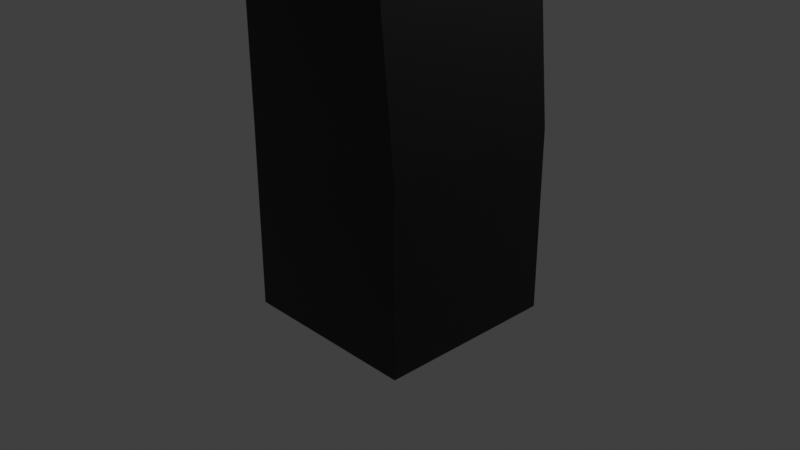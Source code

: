 # Source: gun.blend  (saved by Blender 3.0.42; exported with 4.5.12 LTS)
import bpy
from mathutils import Matrix  # noqa: F401  (used for matrix-valued properties, if any)

bpy.ops.wm.read_factory_settings(use_empty=True)
scene = bpy.context.scene
scene.name = 'Scene'

# ---- collections
col_collection = bpy.data.collections.new('Collection'); scene.collection.children.link(col_collection)

# ---- materials (node trees are filled in below, after node groups)
mat_basic = bpy.data.materials.new('basic')
mat_basic.use_transparent_shadow = False
mat_light = bpy.data.materials.new('light')
mat_light.use_transparent_shadow = False

# ---- material node trees
mat_basic.use_nodes = True; mat_basic.node_tree.nodes.clear()
_N = mat_basic.node_tree.nodes; _L = mat_basic.node_tree.links
n0 = _N.new('ShaderNodeBsdfPrincipled'); n0.name = 'Principled BSDF'; n0.location = (10, 300)
n0.distribution = 'GGX'
n0.subsurface_method = 'RANDOM_WALK_SKIN'
n0.inputs[0].default_value = (0.0, 0.0, 0.0, 1.0)
n0.inputs[3].default_value = 1.45
n0.inputs[27].default_value = (0.0, 0.0, 0.0, 1.0)
n0.inputs[28].default_value = 1.0
n1 = _N.new('ShaderNodeOutputMaterial'); n1.name = 'Material Output'; n1.location = (300, 300)
_L.new(n0.outputs[0], n1.inputs[0])
n1.is_active_output = True
mat_light.use_nodes = True; mat_light.node_tree.nodes.clear()
_N = mat_light.node_tree.nodes; _L = mat_light.node_tree.links
n0 = _N.new('ShaderNodeBsdfPrincipled'); n0.name = 'Principled BSDF'; n0.location = (10, 300)
n0.distribution = 'GGX'
n0.subsurface_method = 'RANDOM_WALK_SKIN'
n0.inputs[0].default_value = (0.0, 0.0, 0.0, 1.0)
n0.inputs[3].default_value = 1.45
n0.inputs[27].default_value = (0.6967, 0.8007, 0.1668, 1.0)
n0.inputs[28].default_value = 2.0
n1 = _N.new('ShaderNodeOutputMaterial'); n1.name = 'Material Output'; n1.location = (300, 300)
_L.new(n0.outputs[0], n1.inputs[0])
n1.is_active_output = True

# ---- world
world_world = bpy.data.worlds.new('World'); scene.world = world_world
world_world.use_nodes = True; world_world.node_tree.nodes.clear()
_N = world_world.node_tree.nodes; _L = world_world.node_tree.links
n0 = _N.new('ShaderNodeOutputWorld'); n0.name = 'World Output'; n0.location = (300, 300)
n1 = _N.new('ShaderNodeBackground'); n1.name = 'Background'; n1.location = (10, 300)
n1.inputs[0].default_value = (0.05088, 0.05088, 0.05088, 1.0)
_L.new(n1.outputs[0], n0.inputs[0])
n0.is_active_output = True
world_world.color = (0.05088, 0.05088, 0.05088)
world_world.use_sun_shadow = False
world_world.sun_shadow_jitter_overblur = 0.0

# ---- cameras
cam_camera = bpy.data.cameras.new('Camera')
cam_camera.clip_end = 100.0
cam_camera.ortho_scale = 7.314

# ---- lights
light_light = bpy.data.lights.new('Light', 'POINT')
light_light.transmission_factor = 0.0
light_light.energy = 1974.0
light_light.shadow_soft_size = 3.6
light_light.shadow_maximum_resolution = 0.006
light_light.use_absolute_resolution = True

# ---- meshes
me_cube = bpy.data.meshes.new('Cube')
me_cube.from_pydata([(1.0, 1.0, 1.0), (1.0, 1.0, -1.0), (1.0, -1.0, 1.0), (1.0, -1.0, -1.0), (-1.0, 1.0, 1.0), (-1.0, 1.0, -1.0), (-1.0, -1.0, 1.0), (-1.0, -1.0, -1.0), (0.8885, -1.094, 3.171), (-0.8885, -1.094, 3.171), (0.8885, 0.8885, 3.171), (-0.8885, 0.8885, 3.171), (0.7866, -1.306, 4.643), (-0.7866, -1.306, 4.643), (0.7866, 1.306, 4.643), (-0.7866, 1.306, 4.643), (0.9369, -2.055, 5.892), (-0.9369, -2.055, 5.892), (1.237, 2.055, 5.604), (-1.237, 2.055, 5.604), (0.3481, -1.165, 7.966), (-0.3481, -1.165, 7.966), (0.3481, 1.19, 7.988), (-0.3481, 1.19, 7.988), (0.9369, -2.055, 7.679), (-0.9369, -2.055, 7.679), (1.237, 2.096, 8.002), (-1.237, 2.096, 8.002), (0.3481, -1.165, 9.026), (-0.3481, -1.165, 9.026), (0.3481, 1.165, 9.026), (-0.3481, 1.165, 9.026), (0.3333, 1.0, -1.0), (-0.3333, 1.0, -1.0), (0.3333, -1.0, 1.0), (-0.3333, -1.0, 1.0), (-0.3333, -1.0, -1.0), (0.3333, -1.0, -1.0), (-0.3333, 1.0, 1.0), (0.3333, 1.0, 1.0), (0.2962, -1.094, 3.171), (-0.2962, -1.094, 3.171), (-0.2962, 0.8885, 3.171), (0.2962, 0.8885, 3.171), (0.2622, -2.057, 5.133), (-0.2622, -2.057, 5.133), (-0.2622, 1.736, 4.83), (0.2622, 1.736, 4.83), (0.4125, -2.161, 5.538), (-0.4125, -2.161, 5.538), (-0.4125, 2.151, 5.424), (0.4125, 2.151, 5.424), (0.4125, -2.055, 7.966), (-0.4125, -2.055, 7.966), (-0.4125, 2.319, 8.193), (0.4125, 2.319, 8.193), (-0.2759, 12.44, 6.005), (0.2759, 12.44, 6.005), (-0.2759, 12.7, 7.802), (0.2759, 12.7, 7.802), (0.116, -1.165, 7.966), (-0.116, -1.165, 7.966), (-0.116, 1.181, 7.98), (0.116, 1.181, 7.98), (0.116, -1.165, 9.026), (-0.116, -1.165, 9.026), (-0.116, 1.165, 9.026), (0.116, 1.165, 9.026), (-0.102, -1.024, 9.498), (-0.306, -1.024, 9.498), (0.306, 1.024, 9.498), (0.306, -1.024, 9.498), (-0.306, 1.024, 9.498), (0.102, 1.024, 9.498), (0.102, -1.024, 9.498), (-0.102, 1.024, 9.498), (-0.8279, 12.43, 6.673), (-0.2825, 12.44, 6.005), (-0.8491, 11.89, 5.977), (-0.668, 12.44, 6.161), (0.2825, 12.44, 6.005), (0.8279, 12.43, 6.673), (0.8491, 11.89, 5.977), (0.668, 12.44, 6.161), (-0.2825, 12.7, 7.802), (-0.8274, 12.49, 6.947), (-0.8491, 11.94, 7.639), (-0.668, 12.61, 7.567), (0.8274, 12.49, 6.947), (0.2825, 12.7, 7.802), (0.8491, 11.94, 7.639), (0.668, 12.61, 7.567), (-0.1108, 19.76, 6.536), (-0.6293, 19.63, 6.711), (-0.22, 19.76, 6.581), (0.6293, 19.63, 6.711), (0.1108, 19.76, 6.536), (0.22, 19.76, 6.581), (-0.6288, 19.63, 6.861), (-0.1108, 19.76, 7.035), (-0.22, 19.76, 6.99), (0.1108, 19.76, 7.035), (0.6288, 19.63, 6.861), (0.22, 19.76, 6.99), (-0.9192, -2.053, 6.618), (-0.9258, -2.055, 6.953), (-1.238, 2.083, 7.072), (-1.238, 2.069, 6.533), (0.9192, -2.053, 6.618), (0.9258, -2.055, 6.953), (1.238, 2.083, 7.072), (1.238, 2.069, 6.533), (-0.294, -2.119, 6.548), (-0.3001, -2.099, 6.956), (0.294, -2.119, 6.548), (0.3001, -2.099, 6.956), (0.2653, 19.76, 6.69), (0.8276, 12.44, 6.543), (0.8276, 12.49, 7.078), (0.2653, 19.76, 6.881), (-0.2653, 19.76, 6.881), (-0.8276, 12.49, 7.078), (-0.8276, 12.44, 6.543), (-0.2653, 19.76, 6.69), (0.3067, -2.121, 6.451), (-0.3067, -2.121, 6.451), (0.3067, -2.095, 7.053), (-0.3067, -2.095, 7.053), (-0.9361, -2.055, 6.488), (-0.9344, -2.055, 7.083), (1.237, 2.068, 6.403), (0.9361, -2.055, 6.488), (1.237, 2.082, 7.202), (0.9344, -2.055, 7.083), (-1.237, 2.068, 6.403), (-1.237, 2.082, 7.202), (-0.7028, 12.43, 6.673), (-0.7023, 12.49, 6.948), (0.7023, 12.49, 6.948), (0.7028, 12.43, 6.673), (-0.8253, -1.962, 6.618), (-0.8216, -1.969, 6.947), (-1.112, 2.085, 7.073), (-1.112, 2.071, 6.534), (0.8253, -1.962, 6.618), (0.8216, -1.969, 6.947), (1.112, 2.085, 7.073), (1.112, 2.071, 6.534), (-0.3023, -2.022, 6.535), (-0.3084, -2.001, 6.962), (0.3023, -2.022, 6.535), (0.3084, -2.001, 6.962), (0.5041, 19.62, 6.712), (0.5037, 19.62, 6.861), (-0.5037, 19.62, 6.861), (-0.5041, 19.62, 6.712), (0.2324, 19.76, 6.189), (0.5103, 19.76, 6.304), (0.6254, 19.76, 6.582), (0.5103, 19.76, 7.267), (0.2324, 19.76, 7.382), (0.6254, 19.76, 6.989), (-0.5103, 19.76, 7.267), (-0.6254, 19.76, 6.989), (-0.2324, 19.76, 7.382), (-0.5103, 19.76, 6.304), (-0.2324, 19.76, 6.189), (-0.6254, 19.76, 6.582), (0.1108, 19.24, 6.536), (0.22, 19.24, 6.581), (0.2653, 19.24, 6.69), (0.22, 19.24, 6.99), (0.1108, 19.24, 7.035), (0.2653, 19.24, 6.881), (-0.22, 19.24, 6.99), (-0.2653, 19.24, 6.881), (-0.1108, 19.24, 7.035), (-0.22, 19.24, 6.581), (-0.1108, 19.24, 6.536), (-0.2653, 19.24, 6.69)], [], [(38, 4, 11, 42), (36, 35, 6, 7), (7, 6, 4, 5), (32, 1, 3, 37), (1, 0, 2, 3), (32, 39, 0, 1), (11, 9, 13, 15), (34, 2, 8, 40), (4, 6, 9, 11), (2, 0, 10, 8), (46, 15, 19, 50), (40, 8, 12, 44), (42, 11, 15, 46), (8, 10, 14, 12), (135, 129, 25, 27), (12, 14, 18, 16), (15, 13, 17, 19), (44, 12, 16, 48), (60, 20, 28, 64), (126, 133, 24, 52), (27, 54, 58, 84, 86), (133, 132, 26, 24), (117, 130, 18, 82), (57, 56, 77, 166, 156, 80), (101, 103, 171, 172), (18, 51, 57, 80, 82), (121, 135, 27, 86), (61, 21, 25, 53), (22, 20, 24, 26), (21, 23, 27, 25), (63, 22, 26, 55), (30, 67, 73, 70), (62, 23, 31, 66), (20, 22, 30, 28), (23, 21, 29, 31), (22, 63, 67, 30), (63, 62, 66, 67), (65, 66, 75, 68), (67, 66, 65, 64), (23, 62, 54, 27), (62, 63, 55, 54), (20, 60, 52, 24), (60, 61, 53, 52), (50, 19, 78, 77, 56), (55, 26, 90, 89, 59), (113, 105, 141, 149), (51, 50, 56, 57), (58, 59, 89, 160, 164, 84), (54, 55, 59, 58), (129, 127, 53, 25), (127, 126, 52, 53), (21, 61, 65, 29), (61, 60, 64, 65), (13, 45, 49, 17), (45, 44, 48, 49), (10, 43, 47, 14), (43, 42, 46, 47), (9, 41, 45, 13), (41, 40, 44, 45), (14, 47, 51, 18), (47, 46, 50, 51), (6, 35, 41, 9), (35, 34, 40, 41), (5, 4, 38, 33), (33, 38, 39, 32), (5, 33, 36, 7), (33, 32, 37, 36), (3, 2, 34, 37), (37, 34, 35, 36), (0, 39, 43, 10), (39, 38, 42, 43), (75, 72, 69, 68), (70, 73, 74, 71), (28, 30, 70, 71), (67, 64, 74, 73), (66, 31, 72, 75), (31, 29, 69, 72), (64, 28, 71, 74), (29, 65, 68, 69), (122, 79, 78), (79, 77, 78), (80, 83, 82), (83, 117, 82), (84, 87, 86), (87, 121, 86), (118, 91, 90), (91, 89, 90), (80, 156, 157, 83), (83, 157, 158, 117), (160, 89, 91, 159), (159, 91, 118, 161), (163, 121, 87, 162), (162, 87, 84, 164), (166, 77, 79, 165), (165, 79, 122, 167), (106, 85, 137, 142), (49, 48, 124, 125), (102, 88, 138, 153), (17, 49, 125, 128), (104, 112, 148, 140), (16, 18, 130, 131), (105, 106, 142, 141), (48, 16, 131, 124), (81, 95, 152, 139), (19, 17, 128, 134), (115, 113, 149, 151), (107, 104, 140, 143), (19, 134, 122, 78), (112, 114, 150, 148), (26, 132, 118, 90), (95, 81, 117, 158), (88, 102, 161, 118), (98, 85, 121, 163), (76, 93, 167, 122), (93, 98, 163, 167), (102, 95, 158, 161), (114, 112, 125, 124), (113, 115, 126, 127), (112, 104, 128, 125), (105, 113, 127, 129), (111, 108, 131, 130), (109, 110, 132, 133), (108, 114, 124, 131), (115, 109, 133, 126), (104, 107, 134, 128), (106, 105, 129, 135), (85, 106, 135, 121), (107, 76, 122, 134), (81, 111, 130, 117), (110, 88, 118, 132), (138, 139, 152, 153), (136, 137, 154, 155), (148, 150, 151, 149), (140, 148, 149, 141), (144, 147, 146, 145), (150, 144, 145, 151), (143, 140, 141, 142), (143, 142, 137, 136), (146, 147, 139, 138), (85, 98, 154, 137), (76, 107, 143, 136), (108, 111, 147, 144), (93, 76, 136, 155), (111, 81, 139, 147), (110, 109, 145, 146), (98, 93, 155, 154), (88, 110, 146, 138), (114, 108, 144, 150), (95, 102, 153, 152), (109, 115, 151, 145), (96, 97, 157, 156), (97, 116, 158, 157), (103, 101, 160, 159), (119, 103, 159, 161), (100, 120, 163, 162), (99, 100, 162, 164), (94, 92, 166, 165), (123, 94, 165, 167), (120, 123, 167, 163), (92, 96, 156, 166), (116, 119, 161, 158), (101, 99, 164, 160), (170, 169, 168, 178, 177, 179, 175, 174, 176, 172, 171, 173), (96, 92, 178, 168), (92, 94, 177, 178), (103, 119, 173, 171), (119, 116, 170, 173), (97, 96, 168, 169), (94, 123, 179, 177), (120, 100, 174, 175), (99, 101, 172, 176), (116, 97, 169, 170), (123, 120, 175, 179), (100, 99, 176, 174)])
me_cube.polygons.foreach_set('material_index', [0, 0, 0, 0, 0, 0, 0, 0, 0, 0, 0, 0, 0, 0, 0, 0, 0, 0, 0, 0, 0, 0, 0, 0, 0, 0, 0, 0, 0, 0, 0, 0, 0, 0, 0, 0, 0, 0, 0, 0, 0, 0, 0, 0, 0, 0, 0, 0, 0, 0, 0, 0, 0, 0, 0, 0, 0, 0, 0, 0, 0, 0, 0, 0, 0, 0, 0, 0, 0, 0, 0, 0, 0, 0, 0, 0, 0, 0, 0, 0, 0, 0, 0, 0, 0, 0, 0, 0, 0, 0, 0, 0, 0, 0, 0, 0, 0, 0, 0, 0, 0, 0, 0, 0, 0, 0, 0, 0, 0, 0, 0, 0, 0, 0, 0, 0, 0, 0, 0, 0, 0, 0, 0, 0, 0, 0, 0, 0, 0, 0, 1, 1, 1, 1, 1, 1, 1, 1, 1, 0, 0, 0, 0, 0, 0, 0, 0, 0, 0, 0, 0, 0, 0, 0, 0, 0, 0, 0, 0, 0, 0, 0, 1, 0, 0, 0, 0, 0, 0, 0, 0, 0, 0, 0])
_uv = me_cube.uv_layers.new(name='UVMap')
_uv.uv.foreach_set('vector', [0.625, 0.3333, 0.625, 0.25, 0.625, 0.25, 0.625, 0.3333, 0.375, 0.9167, 0.625, 0.9167, 0.625, 1.0, 0.375, 1.0, 0.375, 0.0, 0.625, 0.0, 0.625, 0.25, 0.375, 0.25, 0.2917, 0.5, 0.375, 0.5, 0.375, 0.75, 0.2917, 0.75, 0.375, 0.5, 0.625, 0.5, 0.625, 0.75, 0.375, 0.75, 0.375, 0.4167, 0.625, 0.4167, 0.625, 0.5, 0.375, 0.5, 0.625, 0.25, 0.625, 0.0, 0.625, 0.0, 0.625, 0.25, 0.625, 0.8333, 0.625, 0.75, 0.625, 0.75, 0.625, 0.8333, 0.625, 0.25, 0.625, 0.0, 0.625, 0.0, 0.625, 0.25, 0.625, 0.75, 0.625, 0.5, 0.625, 0.5, 0.625, 0.75, 0.625, 0.3333, 0.625, 0.25, 0.625, 0.25, 0.625, 0.3333, 0.625, 0.8333, 0.625, 0.75, 0.625, 0.75, 0.625, 0.8333, 0.625, 0.3333, 0.625, 0.25, 0.625, 0.25, 0.625, 0.3333, 0.625, 0.75, 0.625, 0.5, 0.625, 0.5, 0.625, 0.75, 0.625, 0.25, 0.625, 0.0, 0.625, 0.0, 0.625, 0.25, 0.625, 0.75, 0.625, 0.5, 0.625, 0.5, 0.625, 0.75, 0.625, 0.25, 0.625, 0.0, 0.625, 0.0, 0.625, 0.25, 0.625, 0.8333, 0.625, 0.75, 0.625, 0.75, 0.625, 0.8333, 0.7383, 0.6959, 0.7148, 0.6959, 0.7148, 0.6959, 0.7383, 0.6959, 0.625, 0.8333, 0.625, 0.75, 0.625, 0.75, 0.625, 0.8333, 0.875, 0.5, 0.7917, 0.5, 0.7917, 0.5, 0.7927, 0.5, 0.875, 0.5, 0.625, 0.75, 0.625, 0.5, 0.625, 0.5, 0.625, 0.75, 0.625, 0.5, 0.625, 0.5, 0.625, 0.5, 0.625, 0.5, 0.625, 0.4167, 0.625, 0.3333, 0.625, 0.3323, 0.625, 0.3286, 0.625, 0.4214, 0.625, 0.4177, 0.625, 0.4163, 0.625, 0.4569, 0.625, 0.4569, 0.625, 0.4163, 0.625, 0.5, 0.625, 0.4167, 0.625, 0.4167, 0.625, 0.4177, 0.625, 0.5, 0.625, 0.25, 0.625, 0.25, 0.625, 0.25, 0.625, 0.25, 0.7617, 0.6959, 0.7852, 0.6959, 0.875, 0.75, 0.7917, 0.75, 0.7148, 0.5541, 0.7148, 0.6959, 0.625, 0.75, 0.625, 0.5, 0.7852, 0.6959, 0.7852, 0.5541, 0.875, 0.5, 0.875, 0.75, 0.7383, 0.5541, 0.7148, 0.5541, 0.625, 0.5, 0.7083, 0.5, 0.7148, 0.5541, 0.7383, 0.5541, 0.7383, 0.5541, 0.7148, 0.5541, 0.7617, 0.5541, 0.7852, 0.5541, 0.7852, 0.5541, 0.7617, 0.5541, 0.7148, 0.6959, 0.7148, 0.5541, 0.7148, 0.5541, 0.7148, 0.6959, 0.7852, 0.5541, 0.7852, 0.6959, 0.7852, 0.6959, 0.7852, 0.5541, 0.7148, 0.5541, 0.7383, 0.5541, 0.7383, 0.5541, 0.7148, 0.5541, 0.7383, 0.5541, 0.7617, 0.5541, 0.7617, 0.5541, 0.7383, 0.5541, 0.7617, 0.6959, 0.7617, 0.5541, 0.7617, 0.5541, 0.7617, 0.6959, 0.7383, 0.5541, 0.7617, 0.5541, 0.7617, 0.6959, 0.7383, 0.6959, 0.7852, 0.5541, 0.7617, 0.5541, 0.7917, 0.5, 0.875, 0.5, 0.7617, 0.5541, 0.7383, 0.5541, 0.7083, 0.5, 0.7917, 0.5, 0.7148, 0.6959, 0.7383, 0.6959, 0.7083, 0.75, 0.625, 0.75, 0.7383, 0.6959, 0.7617, 0.6959, 0.7917, 0.75, 0.7083, 0.75, 0.625, 0.3333, 0.625, 0.25, 0.625, 0.25, 0.625, 0.3323, 0.625, 0.3333, 0.7083, 0.5, 0.625, 0.5, 0.625, 0.5, 0.7073, 0.5, 0.7083, 0.5, 0.625, 0.9153, 0.625, 0.9986, 0.625, 0.9986, 0.625, 0.9153, 0.625, 0.4167, 0.625, 0.3333, 0.625, 0.3333, 0.625, 0.4167, 0.7917, 0.5, 0.7083, 0.5, 0.7073, 0.5, 0.7036, 0.5, 0.7964, 0.5, 0.7927, 0.5, 0.7917, 0.5, 0.7083, 0.5, 0.7083, 0.5, 0.7917, 0.5, 0.625, 1.0, 0.625, 0.9167, 0.625, 0.9167, 0.625, 1.0, 0.625, 0.9167, 0.625, 0.8333, 0.625, 0.8333, 0.625, 0.9167, 0.7852, 0.6959, 0.7617, 0.6959, 0.7617, 0.6959, 0.7852, 0.6959, 0.7617, 0.6959, 0.7383, 0.6959, 0.7383, 0.6959, 0.7617, 0.6959, 0.625, 1.0, 0.625, 0.9167, 0.625, 0.9167, 0.625, 1.0, 0.625, 0.9167, 0.625, 0.8333, 0.625, 0.8333, 0.625, 0.9167, 0.625, 0.5, 0.625, 0.4167, 0.625, 0.4167, 0.625, 0.5, 0.625, 0.4167, 0.625, 0.3333, 0.625, 0.3333, 0.625, 0.4167, 0.625, 1.0, 0.625, 0.9167, 0.625, 0.9167, 0.625, 1.0, 0.625, 0.9167, 0.625, 0.8333, 0.625, 0.8333, 0.625, 0.9167, 0.625, 0.5, 0.625, 0.4167, 0.625, 0.4167, 0.625, 0.5, 0.625, 0.4167, 0.625, 0.3333, 0.625, 0.3333, 0.625, 0.4167, 0.625, 1.0, 0.625, 0.9167, 0.625, 0.9167, 0.625, 1.0, 0.625, 0.9167, 0.625, 0.8333, 0.625, 0.8333, 0.625, 0.9167, 0.375, 0.25, 0.625, 0.25, 0.625, 0.3333, 0.375, 0.3333, 0.375, 0.3333, 0.625, 0.3333, 0.625, 0.4167, 0.375, 0.4167, 0.125, 0.5, 0.2083, 0.5, 0.2083, 0.75, 0.125, 0.75, 0.2083, 0.5, 0.2917, 0.5, 0.2917, 0.75, 0.2083, 0.75, 0.375, 0.75, 0.625, 0.75, 0.625, 0.8333, 0.375, 0.8333, 0.375, 0.8333, 0.625, 0.8333, 0.625, 0.9167, 0.375, 0.9167, 0.625, 0.5, 0.625, 0.4167, 0.625, 0.4167, 0.625, 0.5, 0.625, 0.4167, 0.625, 0.3333, 0.625, 0.3333, 0.625, 0.4167, 0.7617, 0.5541, 0.7852, 0.5541, 0.7852, 0.6959, 0.7617, 0.6959, 0.7148, 0.5541, 0.7383, 0.5541, 0.7383, 0.6959, 0.7148, 0.6959, 0.7148, 0.6959, 0.7148, 0.5541, 0.7148, 0.5541, 0.7148, 0.6959, 0.7383, 0.5541, 0.7383, 0.6959, 0.7383, 0.6959, 0.7383, 0.5541, 0.7617, 0.5541, 0.7852, 0.5541, 0.7852, 0.5541, 0.7617, 0.5541, 0.7852, 0.5541, 0.7852, 0.6959, 0.7852, 0.6959, 0.7852, 0.5541, 0.7383, 0.6959, 0.7148, 0.6959, 0.7148, 0.6959, 0.7383, 0.6959, 0.7852, 0.6959, 0.7617, 0.6959, 0.7617, 0.6959, 0.7852, 0.6959, 0.625, 0.25, 0.625, 0.25, 0.625, 0.25, 0.625, 0.25, 0.625, 0.25, 0.625, 0.25, 0.625, 0.4177, 0.625, 0.4759, 0.625, 0.5, 0.625, 0.4759, 0.625, 0.5, 0.625, 0.5, 0.625, 0.25, 0.625, 0.25, 0.625, 0.25, 0.625, 0.25, 0.625, 0.25, 0.625, 0.25, 0.625, 0.5, 0.625, 0.5, 0.625, 0.5, 0.625, 0.5, 0.625, 0.5, 0.625, 0.5, 0.625, 0.4177, 0.625, 0.4214, 0.625, 0.4923, 0.625, 0.5, 0.625, 0.5, 0.625, 0.4923, 0.625, 0.5, 0.625, 0.5, 0.7036, 0.5, 0.7073, 0.5, 0.625, 0.5, 0.625, 0.5, 0.625, 0.5, 0.625, 0.5, 0.625, 0.5, 0.625, 0.5, 0.625, 0.25, 0.625, 0.25, 0.625, 0.25, 0.625, 0.25, 0.875, 0.5, 0.875, 0.5, 0.7927, 0.5, 0.7964, 0.5, 0.625, 0.3286, 0.625, 0.3323, 0.625, 0.25, 0.625, 0.2577, 0.625, 0.2577, 0.625, 0.25, 0.625, 0.25, 0.625, 0.25, 0.625, 0.25, 0.625, 0.25, 0.625, 0.25, 0.625, 0.25, 0.625, 0.9167, 0.625, 0.8333, 0.625, 0.8333, 0.625, 0.9167, 0.625, 0.5, 0.625, 0.5, 0.625, 0.5, 0.625, 0.5, 0.625, 1.0, 0.625, 0.9167, 0.625, 0.9167, 0.625, 1.0, 0.625, 0.9973, 0.625, 0.9139, 0.625, 0.9139, 0.625, 0.9973, 0.625, 0.75, 0.625, 0.5, 0.625, 0.5, 0.625, 0.75, 0.625, -7.729e-05, 0.625, 0.25, 0.625, 0.25, 0.625, -7.729e-05, 0.625, 0.8333, 0.625, 0.75, 0.625, 0.75, 0.625, 0.8333, 0.625, 0.5, 0.625, 0.5, 0.625, 0.5, 0.625, 0.5, 0.625, 0.25, 0.625, 0.0, 0.625, 0.0, 0.625, 0.25, 0.625, 0.8347, 0.625, 0.9153, 0.625, 0.9153, 0.625, 0.8347, 0.625, 0.25, 0.625, 1.447e-06, 0.625, 1.447e-06, 0.625, 0.25, 0.625, 0.25, 0.625, 0.25, 0.625, 0.25, 0.625, 0.25, 0.625, 0.9139, 0.625, 0.8361, 0.625, 0.8361, 0.625, 0.9139, 0.625, 0.5, 0.625, 0.5, 0.625, 0.5, 0.625, 0.5, 0.625, 0.5, 0.625, 0.5, 0.625, 0.5, 0.625, 0.5, 0.625, 0.5, 0.625, 0.5, 0.625, 0.5, 0.625, 0.5, 0.625, 0.25, 0.625, 0.25, 0.625, 0.25, 0.625, 0.25, 0.625, 0.25, 0.625, 0.25, 0.625, 0.25, 0.625, 0.25, 0.625, 0.25, 0.625, 0.25, 0.625, 0.25, 0.625, 0.25, 0.625, 0.5, 0.625, 0.5, 0.625, 0.5, 0.625, 0.5, 0.625, 0.8361, 0.625, 0.9139, 0.625, 0.9167, 0.625, 0.8333, 0.625, 0.9153, 0.625, 0.8347, 0.625, 0.8333, 0.625, 0.9167, 0.625, 0.9139, 0.625, 0.9973, 0.625, 1.0, 0.625, 0.9167, 0.625, 0.9986, 0.625, 0.9153, 0.625, 0.9167, 0.625, 1.0, 0.625, 0.5, 0.625, 0.7527, 0.625, 0.75, 0.625, 0.5, 0.625, 0.7514, 0.625, 0.5, 0.625, 0.5, 0.625, 0.75, 0.625, 0.7527, 0.625, 0.8361, 0.625, 0.8333, 0.625, 0.75, 0.625, 0.8347, 0.625, 0.7514, 0.625, 0.75, 0.625, 0.8333, 0.625, 1.447e-06, 0.625, 0.25, 0.625, 0.25, 0.625, 0.0, 0.625, 0.25, 0.625, -7.729e-05, 0.625, 0.0, 0.625, 0.25, 0.625, 0.25, 0.625, 0.25, 0.625, 0.25, 0.625, 0.25, 0.625, 0.25, 0.625, 0.25, 0.625, 0.25, 0.625, 0.25, 0.625, 0.5, 0.625, 0.5, 0.625, 0.5, 0.625, 0.5, 0.625, 0.5, 0.625, 0.5, 0.625, 0.5, 0.625, 0.5, 0.625, 0.5, 0.625, 0.5, 0.625, 0.5, 0.625, 0.5, 0.625, 0.25, 0.625, 0.25, 0.625, 0.25, 0.625, 0.25, 0.625, 0.9139, 0.625, 0.8361, 0.625, 0.8347, 0.625, 0.9153, 0.625, 0.9973, 0.625, 0.9139, 0.625, 0.9153, 0.625, 0.9986, 0.625, 0.7527, 0.625, 0.5, 0.625, 0.5, 0.625, 0.7514, 0.625, 0.8361, 0.625, 0.7527, 0.625, 0.7514, 0.625, 0.8347, 0.625, 0.25, 0.625, 1.447e-06, 0.625, -7.729e-05, 0.625, 0.25, 0.625, 0.25, 0.625, 0.25, 0.625, 0.25, 0.625, 0.25, 0.625, 0.5, 0.625, 0.5, 0.625, 0.5, 0.625, 0.5, 0.625, 0.25, 0.625, 0.25, 0.625, 0.25, 0.625, 0.25, 0.625, 0.25, 0.625, 0.25, 0.625, 0.25, 0.625, 0.25, 0.625, 0.7527, 0.625, 0.5, 0.625, 0.5, 0.625, 0.7527, 0.625, 0.25, 0.625, 0.25, 0.625, 0.25, 0.625, 0.25, 0.625, 0.5, 0.625, 0.5, 0.625, 0.5, 0.625, 0.5, 0.625, 0.5, 0.625, 0.7514, 0.625, 0.7514, 0.625, 0.5, 0.625, 0.25, 0.625, 0.25, 0.625, 0.25, 0.625, 0.25, 0.625, 0.5, 0.625, 0.5, 0.625, 0.5, 0.625, 0.5, 0.625, 0.8361, 0.625, 0.7527, 0.625, 0.7527, 0.625, 0.8361, 0.625, 0.5, 0.625, 0.5, 0.625, 0.5, 0.625, 0.5, 0.625, 0.7514, 0.625, 0.8347, 0.625, 0.8347, 0.625, 0.7514, 0.625, 0.4184, 0.625, 0.4647, 0.625, 0.4923, 0.625, 0.4214, 0.625, 0.4647, 0.625, 0.476, 0.625, 0.5, 0.625, 0.4923, 0.625, 0.4569, 0.625, 0.4163, 0.625, 0.4214, 0.625, 0.477, 0.625, 0.4739, 0.625, 0.4569, 0.625, 0.477, 0.625, 0.5, 0.625, 0.2931, 0.625, 0.2761, 0.625, 0.25, 0.625, 0.273, 0.625, 0.3337, 0.625, 0.2931, 0.625, 0.273, 0.625, 0.3286, 0.625, 0.2853, 0.625, 0.3316, 0.625, 0.3286, 0.625, 0.2577, 0.625, 0.274, 0.625, 0.2853, 0.625, 0.2577, 0.625, 0.25, 0.625, 0.2761, 0.625, 0.274, 0.625, 0.25, 0.625, 0.25, 0.625, 0.3316, 0.625, 0.4184, 0.625, 0.4214, 0.625, 0.3286, 0.625, 0.476, 0.625, 0.4739, 0.625, 0.5, 0.625, 0.5, 0.625, 0.4163, 0.625, 0.3337, 0.625, 0.3286, 0.625, 0.4214, 0.625, 0.476, 0.625, 0.4647, 0.625, 0.4184, 0.625, 0.3316, 0.625, 0.2853, 0.625, 0.274, 0.625, 0.2761, 0.625, 0.2931, 0.625, 0.3337, 0.625, 0.4163, 0.625, 0.4569, 0.625, 0.4739, 0.625, 0.4184, 0.625, 0.3316, 0.625, 0.3316, 0.625, 0.4184, 0.625, 0.3316, 0.625, 0.2853, 0.625, 0.2853, 0.625, 0.3316, 0.625, 0.4569, 0.625, 0.4739, 0.625, 0.4739, 0.625, 0.4569, 0.625, 0.4739, 0.625, 0.476, 0.625, 0.476, 0.625, 0.4739, 0.625, 0.4647, 0.625, 0.4184, 0.625, 0.4184, 0.625, 0.4647, 0.625, 0.2853, 0.625, 0.274, 0.625, 0.274, 0.625, 0.2853, 0.625, 0.2761, 0.625, 0.2931, 0.625, 0.2931, 0.625, 0.2761, 0.625, 0.3337, 0.625, 0.4163, 0.625, 0.4163, 0.625, 0.3337, 0.625, 0.476, 0.625, 0.4647, 0.625, 0.4647, 0.625, 0.476, 0.625, 0.274, 0.625, 0.2761, 0.625, 0.2761, 0.625, 0.274, 0.625, 0.2931, 0.625, 0.3337, 0.625, 0.3337, 0.625, 0.2931])
me_cube.materials.append(mat_basic)
me_cube.materials.append(mat_light)
me_cube.use_remesh_preserve_volume = False
me_cube.use_remesh_preserve_attributes = False
me_cube.use_mirror_vertex_groups = False
me_cube.update()

# ---- objects
ob_cube = bpy.data.objects.new('Cube', me_cube)
ob_light = bpy.data.objects.new('Light', light_light)
ob_camera = bpy.data.objects.new('Camera', cam_camera)

# ---- transforms, parenting, visibility, modifiers, constraints
ob_cube.location = (0.0, 0.0, 0.0)
ob_cube.lock_rotations_4d = False
ob_cube.empty_display_type = 'ARROWS'
ob_cube.lineart.crease_threshold = 0.0
ob_light.location = (5.409, 7.816, 8.046)
ob_light.rotation_euler = (0.6503, 0.05522, 1.866)
ob_light.lock_rotations_4d = False
ob_light.empty_display_type = 'ARROWS'
ob_light.color = (0.0, 0.0, 0.0, 0.0)
ob_light.lineart.crease_threshold = 0.0
ob_camera.location = (7.359, -6.926, 4.958)
ob_camera.rotation_euler = (1.109, 0.0, 0.8149)
ob_camera.lock_rotations_4d = False
ob_camera.empty_display_type = 'ARROWS'
ob_camera.color = (0.0, 0.0, 0.0, 0.0)
ob_camera.display_type = 'WIRE'
ob_camera.lineart.crease_threshold = 0.0

# ---- collection membership
col_collection.objects.link(ob_cube)
col_collection.objects.link(ob_light)
col_collection.objects.link(ob_camera)

# ---- scene / render settings (as saved in the file)
scene.camera = ob_camera
scene.frame_start = 1; scene.frame_end = 250; scene.frame_set(1)
scene.render.engine = 'BLENDER_EEVEE_NEXT'
scene.cycles.sampling_pattern = 'TABULATED_SOBOL'
scene.cycles.use_light_tree = False
scene.view_settings.view_transform = 'Standard'
bpy.context.view_layer.update()
